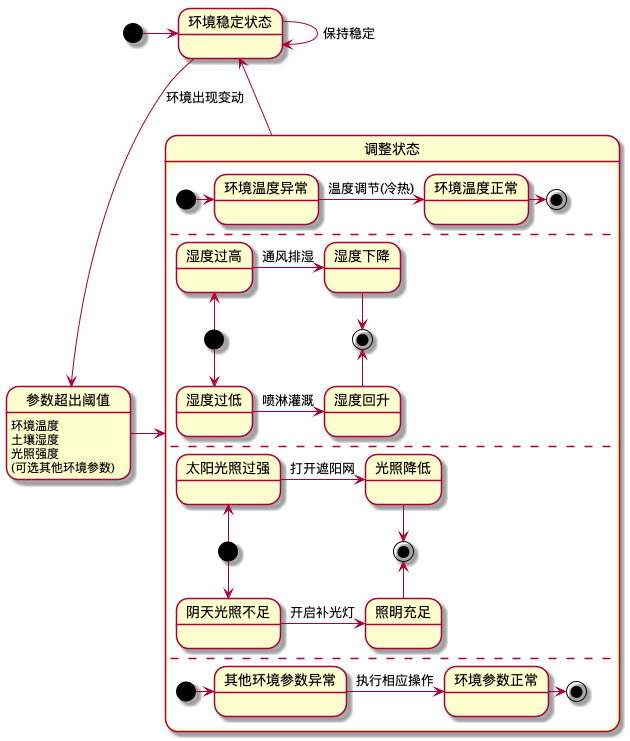

The diagram above was rendered by PlantUML. Its source (embedded in the PNG):
@startuml 内部环境状态图
[*] -right-> 环境稳定状态
环境稳定状态 --> 环境稳定状态:保持稳定
环境稳定状态 -down-> 参数超出阈值:环境出现变动
参数超出阈值 -right-> 调整状态
参数超出阈值 : 环境温度
参数超出阈值 : 土壤湿度
参数超出阈值 : 光照强度
参数超出阈值 : (可选其他环境参数)
state 调整状态 {
    [*] -right-> 环境温度异常
    环境温度异常 -right-> 环境温度正常:温度调节(冷热)
    环境温度正常 -right-> [*]
    --
    [*] -up-> 湿度过高
    湿度过高 -right-> 湿度下降:通风排湿
    [*] -down-> 湿度过低
    湿度过低 -right-> 湿度回升:喷淋灌溉
    湿度下降 -down-> [*]
    湿度回升 -up-> [*]
    --
    [*] -up-> 太阳光照过强
    太阳光照过强 -right-> 光照降低:打开遮阳网
    [*] -down-> 阴天光照不足
    阴天光照不足 -right-> 照明充足:开启补光灯
    光照降低 -down-> [*]
    照明充足 -up-> [*]
    --
    [*] -right-> 其他环境参数异常
    其他环境参数异常 -right-> 环境参数正常:执行相应操作
    环境参数正常 -right-> [*]
}
调整状态 -left-> 环境稳定状态
@enduml